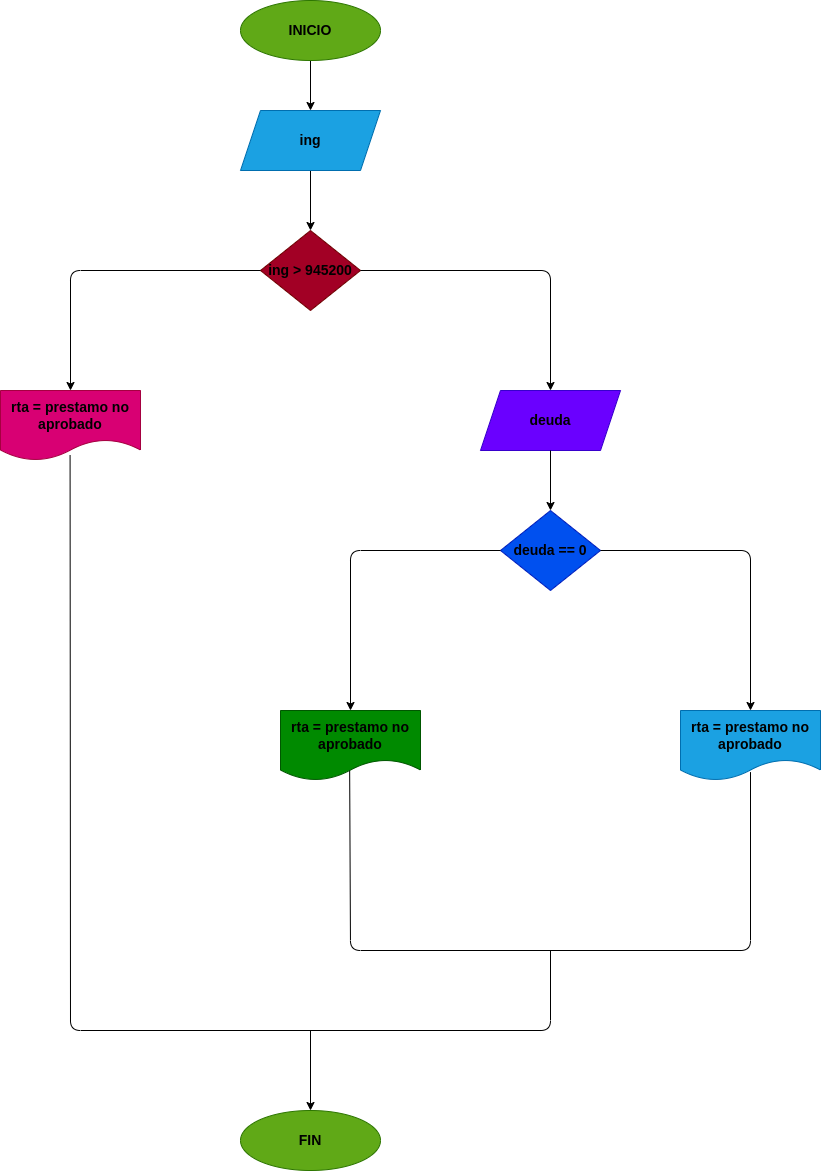

The diagram above was exported from draw.io. Its source (the exported page's mxGraphModel, read from the mxfile embedded in the PNG):
<mxGraphModel dx="934" dy="536" grid="1" gridSize="10" guides="1" tooltips="1" connect="1" arrows="1" fold="1" page="1" pageScale="1" pageWidth="827" pageHeight="1169" math="0" shadow="0">
  <root>
    <mxCell id="0" />
    <mxCell id="1" parent="0" />
    <mxCell id="3" style="edgeStyle=none;html=1;" edge="1" parent="1" source="2">
      <mxGeometry relative="1" as="geometry">
        <mxPoint x="440" y="120" as="targetPoint" />
      </mxGeometry>
    </mxCell>
    <mxCell id="2" value="&lt;font style=&quot;font-size: 14px;&quot; color=&quot;#000000&quot;&gt;&lt;b&gt;INICIO&lt;/b&gt;&lt;/font&gt;" style="ellipse;whiteSpace=wrap;html=1;fillColor=#60a917;fontColor=#ffffff;strokeColor=#2D7600;" vertex="1" parent="1">
      <mxGeometry x="370" y="10" width="140" height="60" as="geometry" />
    </mxCell>
    <mxCell id="5" style="edgeStyle=none;html=1;" edge="1" parent="1" source="4">
      <mxGeometry relative="1" as="geometry">
        <mxPoint x="440" y="240" as="targetPoint" />
      </mxGeometry>
    </mxCell>
    <mxCell id="4" value="&lt;font style=&quot;font-size: 14px;&quot; color=&quot;#000000&quot;&gt;&lt;b&gt;ing&lt;/b&gt;&lt;/font&gt;" style="shape=parallelogram;perimeter=parallelogramPerimeter;whiteSpace=wrap;html=1;fixedSize=1;fillColor=#1ba1e2;fontColor=#ffffff;strokeColor=#006EAF;" vertex="1" parent="1">
      <mxGeometry x="370" y="120" width="140" height="60" as="geometry" />
    </mxCell>
    <mxCell id="6" value="&lt;font style=&quot;font-size: 14px;&quot; color=&quot;#000000&quot;&gt;&lt;b&gt;ing &amp;gt; 945200&lt;/b&gt;&lt;/font&gt;" style="rhombus;whiteSpace=wrap;html=1;fillColor=#a20025;fontColor=#ffffff;strokeColor=#6F0000;" vertex="1" parent="1">
      <mxGeometry x="390" y="240" width="100" height="80" as="geometry" />
    </mxCell>
    <mxCell id="7" value="" style="endArrow=classic;html=1;exitX=1;exitY=0.5;exitDx=0;exitDy=0;" edge="1" parent="1" source="6">
      <mxGeometry width="50" height="50" relative="1" as="geometry">
        <mxPoint x="500" y="280" as="sourcePoint" />
        <mxPoint x="680" y="400" as="targetPoint" />
        <Array as="points">
          <mxPoint x="680" y="280" />
        </Array>
      </mxGeometry>
    </mxCell>
    <mxCell id="8" value="" style="endArrow=classic;html=1;exitX=0;exitY=0.5;exitDx=0;exitDy=0;" edge="1" parent="1" source="6">
      <mxGeometry width="50" height="50" relative="1" as="geometry">
        <mxPoint x="390" y="300" as="sourcePoint" />
        <mxPoint x="200" y="400" as="targetPoint" />
        <Array as="points">
          <mxPoint x="200" y="280" />
        </Array>
      </mxGeometry>
    </mxCell>
    <mxCell id="9" value="&lt;font style=&quot;font-size: 14px;&quot; color=&quot;#000000&quot;&gt;&lt;b&gt;deuda&lt;/b&gt;&lt;/font&gt;" style="shape=parallelogram;perimeter=parallelogramPerimeter;whiteSpace=wrap;html=1;fixedSize=1;fillColor=#6a00ff;fontColor=#ffffff;strokeColor=#3700CC;" vertex="1" parent="1">
      <mxGeometry x="610" y="400" width="140" height="60" as="geometry" />
    </mxCell>
    <mxCell id="10" value="&lt;font style=&quot;font-size: 14px;&quot; color=&quot;#000000&quot;&gt;&lt;b&gt;rta = prestamo no aprobado&lt;/b&gt;&lt;/font&gt;" style="shape=document;whiteSpace=wrap;html=1;boundedLbl=1;fillColor=#d80073;fontColor=#ffffff;strokeColor=#A50040;" vertex="1" parent="1">
      <mxGeometry x="130" y="400" width="140" height="70" as="geometry" />
    </mxCell>
    <mxCell id="11" value="" style="endArrow=classic;html=1;exitX=0.5;exitY=1;exitDx=0;exitDy=0;" edge="1" parent="1" source="9">
      <mxGeometry width="50" height="50" relative="1" as="geometry">
        <mxPoint x="390" y="420" as="sourcePoint" />
        <mxPoint x="680" y="520" as="targetPoint" />
      </mxGeometry>
    </mxCell>
    <mxCell id="12" value="&lt;font style=&quot;font-size: 14px;&quot; color=&quot;#000000&quot;&gt;&lt;b&gt;deuda == 0&lt;/b&gt;&lt;/font&gt;" style="rhombus;whiteSpace=wrap;html=1;fillColor=#0050ef;fontColor=#ffffff;strokeColor=#001DBC;" vertex="1" parent="1">
      <mxGeometry x="630" y="520" width="100" height="80" as="geometry" />
    </mxCell>
    <mxCell id="13" value="" style="endArrow=classic;html=1;exitX=1;exitY=0.5;exitDx=0;exitDy=0;" edge="1" parent="1" source="12">
      <mxGeometry width="50" height="50" relative="1" as="geometry">
        <mxPoint x="580" y="680" as="sourcePoint" />
        <mxPoint x="880" y="720" as="targetPoint" />
        <Array as="points">
          <mxPoint x="880" y="560" />
        </Array>
      </mxGeometry>
    </mxCell>
    <mxCell id="14" value="" style="endArrow=classic;html=1;exitX=0;exitY=0.5;exitDx=0;exitDy=0;" edge="1" parent="1" source="12">
      <mxGeometry width="50" height="50" relative="1" as="geometry">
        <mxPoint x="580" y="680" as="sourcePoint" />
        <mxPoint x="480" y="720" as="targetPoint" />
        <Array as="points">
          <mxPoint x="480" y="560" />
        </Array>
      </mxGeometry>
    </mxCell>
    <mxCell id="15" value="&lt;font style=&quot;font-size: 14px;&quot; color=&quot;#000000&quot;&gt;&lt;b&gt;rta = prestamo no aprobado&lt;/b&gt;&lt;/font&gt;" style="shape=document;whiteSpace=wrap;html=1;boundedLbl=1;fillColor=#008a00;fontColor=#ffffff;strokeColor=#005700;" vertex="1" parent="1">
      <mxGeometry x="410" y="720" width="140" height="70" as="geometry" />
    </mxCell>
    <mxCell id="16" value="&lt;font style=&quot;font-size: 14px;&quot; color=&quot;#000000&quot;&gt;&lt;b&gt;rta = prestamo no aprobado&lt;/b&gt;&lt;/font&gt;" style="shape=document;whiteSpace=wrap;html=1;boundedLbl=1;fillColor=#1ba1e2;fontColor=#ffffff;strokeColor=#006EAF;" vertex="1" parent="1">
      <mxGeometry x="810" y="720" width="140" height="70" as="geometry" />
    </mxCell>
    <mxCell id="17" value="" style="endArrow=none;html=1;exitX=0.494;exitY=0.863;exitDx=0;exitDy=0;exitPerimeter=0;entryX=0.5;entryY=0.88;entryDx=0;entryDy=0;entryPerimeter=0;" edge="1" parent="1" source="15" target="16">
      <mxGeometry width="50" height="50" relative="1" as="geometry">
        <mxPoint x="580" y="920" as="sourcePoint" />
        <mxPoint x="630" y="870" as="targetPoint" />
        <Array as="points">
          <mxPoint x="480" y="960" />
          <mxPoint x="880" y="960" />
        </Array>
      </mxGeometry>
    </mxCell>
    <mxCell id="19" value="" style="endArrow=none;html=1;exitX=0.497;exitY=0.926;exitDx=0;exitDy=0;exitPerimeter=0;" edge="1" parent="1" source="10">
      <mxGeometry width="50" height="50" relative="1" as="geometry">
        <mxPoint x="410" y="730" as="sourcePoint" />
        <mxPoint x="680" y="960" as="targetPoint" />
        <Array as="points">
          <mxPoint x="200" y="1040" />
          <mxPoint x="680" y="1040" />
        </Array>
      </mxGeometry>
    </mxCell>
    <mxCell id="20" value="" style="endArrow=classic;html=1;" edge="1" parent="1">
      <mxGeometry width="50" height="50" relative="1" as="geometry">
        <mxPoint x="440" y="1040" as="sourcePoint" />
        <mxPoint x="440" y="1120" as="targetPoint" />
      </mxGeometry>
    </mxCell>
    <mxCell id="21" value="&lt;font style=&quot;font-size: 14px;&quot; color=&quot;#000000&quot;&gt;&lt;b&gt;FIN&lt;/b&gt;&lt;/font&gt;" style="ellipse;whiteSpace=wrap;html=1;fillColor=#60a917;fontColor=#ffffff;strokeColor=#2D7600;" vertex="1" parent="1">
      <mxGeometry x="370" y="1120" width="140" height="60" as="geometry" />
    </mxCell>
  </root>
</mxGraphModel>